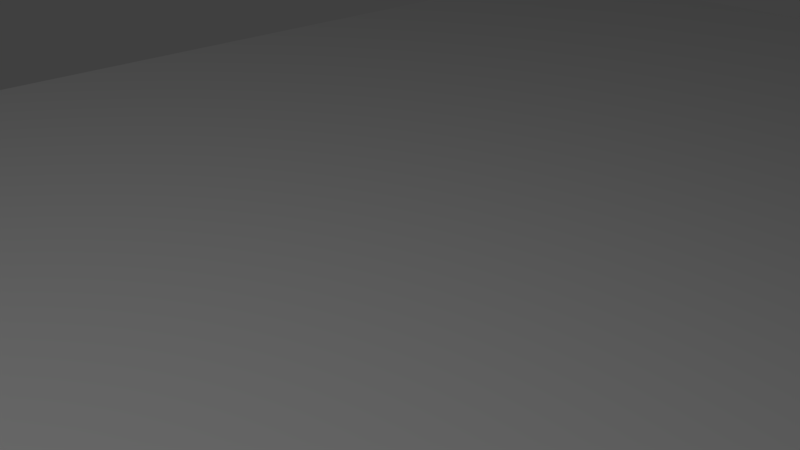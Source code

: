 # Source: Table.blend  (saved by Blender 2.79.0; exported with 4.5.12 LTS)
import bpy
from mathutils import Matrix  # noqa: F401  (used for matrix-valued properties, if any)

bpy.ops.wm.read_factory_settings(use_empty=True)
scene = bpy.context.scene
scene.name = 'Scene'

# ---- collections
col_collection_1 = bpy.data.collections.new('Collection 1'); scene.collection.children.link(col_collection_1)

# ---- materials (node trees are filled in below, after node groups)
mat_material_001 = bpy.data.materials.new('Material.001')
mat_material_001.alpha_threshold = 0.0
mat_material_001.use_transparent_shadow = False
mat_material_001.roughness = 0.5

# ---- material node trees

# ---- world
world_world = bpy.data.worlds.new('World'); scene.world = world_world
world_world.color = (0.05088, 0.05088, 0.05088)
world_world.use_sun_shadow = False
world_world.sun_shadow_jitter_overblur = 0.0
world_world.cycles.sampling_method = 'MANUAL'

# ---- cameras
cam_camera = bpy.data.cameras.new('Camera')
cam_camera.clip_end = 100.0
cam_camera.lens = 35.0
cam_camera.sensor_width = 32.0
cam_camera.sensor_height = 18.0
cam_camera.ortho_scale = 7.314
cam_camera.dof.focus_distance = 0.0
cam_camera.dof.aperture_fstop = 128.0

# ---- lights
light_lamp = bpy.data.lights.new('Lamp', 'POINT')
light_lamp.transmission_factor = 0.0
light_lamp.cutoff_distance = 30.0
light_lamp.energy = 1000.0
light_lamp.shadow_buffer_clip_start = 1.001
light_lamp.shadow_soft_size = 0.1
light_lamp.shadow_maximum_resolution = 0.006
light_lamp.use_absolute_resolution = True

# ---- meshes
me_cube_004 = bpy.data.meshes.new('Cube.004')
me_cube_004.from_pydata([(-1.0, -1.0, 1.0), (-1.0, 1.0, 1.0), (1.0, -1.0, 1.0), (1.0, 1.0, 1.0), (-1.0, 1.0, -12.53), (-1.0, -1.0, -12.53), (1.0, 1.0, -12.53), (1.0, -1.0, -12.53), (17.34, -1.0, 1.0), (17.34, 1.0, 1.0), (19.34, -1.0, 1.0), (19.34, 1.0, 1.0), (17.34, 1.0, -12.53), (17.34, -1.0, -12.53), (19.34, 1.0, -12.53), (19.34, -1.0, -12.53), (17.34, 30.74, 1.0), (17.34, 32.74, 1.0), (19.34, 30.74, 1.0), (19.34, 32.74, 1.0), (17.34, 32.74, -12.53), (17.34, 30.74, -12.53), (19.34, 32.74, -12.53), (19.34, 30.74, -12.53), (-1.022, 30.74, 1.0), (-1.022, 32.74, 1.0), (0.9781, 30.74, 1.0), (0.9781, 32.74, 1.0), (-1.022, 32.74, -12.53), (-1.022, 30.74, -12.53), (0.9781, 32.74, -12.53), (0.9781, 30.74, -12.53), (19.4, 32.8, 0.9672), (19.4, -1.046, 0.9672), (-1.05, -1.046, 0.9672), (-1.05, 32.8, 0.9672), (19.4, 32.8, 1.233), (19.4, -1.046, 1.233), (-1.05, -1.046, 1.233), (-1.05, 32.8, 1.233)], [], [(8, 13, 15, 10), (10, 15, 14, 11), (0, 5, 7, 2), (3, 6, 4, 1), (3, 1, 0, 2), (4, 6, 7, 5), (16, 21, 23, 18), (18, 23, 22, 19), (25, 28, 29, 24), (2, 7, 6, 3), (11, 9, 8, 10), (12, 14, 15, 13), (26, 31, 30, 27), (17, 20, 21, 16), (11, 14, 12, 9), (19, 17, 16, 18), (20, 22, 23, 21), (19, 22, 20, 17), (1, 4, 5, 0), (9, 12, 13, 8), (27, 30, 28, 25), (27, 25, 24, 26), (28, 30, 31, 29), (32, 33, 34, 35), (36, 39, 38, 37), (32, 36, 37, 33), (33, 37, 38, 34), (34, 38, 39, 35), (36, 32, 35, 39), (24, 29, 31, 26)])
_uv = me_cube_004.uv_layers.new(name='UVMap')
_uv.uv.foreach_set('vector', [1.001, 0.5595, 0.00132, 0.5603, 0.001205, 0.4126, 1.001, 0.4118, 0.0009871, 0.2561, 1.001, 0.2561, 1.001, 0.4038, 0.0009874, 0.4038, 0.5639, 0.2482, 0.003449, 0.2481, 0.003452, 0.1653, 0.5639, 0.1653, 0.5639, 0.8315, 0.003428, 0.8315, 0.003431, 0.7487, 0.5639, 0.7487, 0.0, 0.0, 0.0, 0.0, 0.0, 0.0, 0.0, 0.0, 0.0, 0.0, 0.0, 0.0, 0.0, 0.0, 0.0, 0.0, 0.5639, 0.1648, 0.003452, 0.1648, 0.003455, 0.08199, 0.5639, 0.08201, 0.5639, 0.3315, 0.003446, 0.3315, 0.003449, 0.2487, 0.5639, 0.2487, 0.5639, 0.4982, 0.00344, 0.4981, 0.003443, 0.4153, 0.5639, 0.4153, 0.5639, 0.6648, 0.003434, 0.6648, 0.003437, 0.582, 0.5639, 0.582, 0.0, 0.0, 0.0, 0.0, 0.0, 0.0, 0.0, 0.0, 0.0, 0.0, 0.0, 0.0, 0.0, 0.0, 0.0, 0.0, 0.5639, 0.08149, 0.003456, 0.08147, 0.003459, -0.001343, 0.5639, -0.001322, 0.5639, 0.9982, 0.003422, 0.9981, 0.003425, 0.9153, 0.5639, 0.9153, 0.0007304, 0.1026, 1.0, 0.1029, 1.0, 0.2506, 0.0006942, 0.2503, 0.0, 0.0, 0.0, 0.0, 0.0, 0.0, 0.0, 0.0, 0.0, 0.0, 0.0, 0.0, 0.0, 0.0, 0.0, 0.0, 0.5639, 0.9148, 0.003425, 0.9148, 0.003428, 0.832, 0.5639, 0.832, 0.5639, 0.7482, 0.003431, 0.7481, 0.003434, 0.6653, 0.5639, 0.6653, 0.00103, 0.564, 1.001, 0.5639, 1.001, 0.7116, 0.001046, 0.7117, 0.5639, 0.4148, 0.003443, 0.4148, 0.003446, 0.332, 0.5639, 0.332, 0.0, 0.0, 0.0, 0.0, 0.0, 0.0, 0.0, 0.0, 0.0, 0.0, 0.0, 0.0, 0.0, 0.0, 0.0, 0.0, 0.9999, 0.5649, 0.3769, 0.5649, 0.3769, 0.0001239, 0.9999, 0.0001241, 6.347e-05, 6.36e-05, 0.4029, 6.347e-05, 0.4029, 0.9999, 6.353e-05, 0.9999, 0.0, 0.0, 0.0, 0.0, 0.0, 0.0, 0.0, 0.0, 0.7017, 0.5652, 0.7017, 0.5737, 0.3769, 0.5737, 0.3769, 0.5652, 0.0, 0.0, 0.0, 0.0, 0.0, 0.0, 0.0, 0.0, 0.0, 0.0, 0.0, 0.0, 0.0, 0.0, 0.0, 0.0, 0.5639, 0.5815, 0.003437, 0.5815, 0.00344, 0.4987, 0.5639, 0.4987])
me_cube_004.materials.append(mat_material_001)
me_cube_004.use_remesh_preserve_volume = False
me_cube_004.use_remesh_preserve_attributes = False
me_cube_004.use_mirror_vertex_groups = False
me_cube_004.update()

# ---- objects
ob_cube_004 = bpy.data.objects.new('Cube.004', me_cube_004)
ob_lamp = bpy.data.objects.new('Lamp', light_lamp)
ob_camera = bpy.data.objects.new('Camera', cam_camera)

# ---- transforms, parenting, visibility, modifiers, constraints
ob_cube_004.location = (-9.177, -15.88, -1.237)
ob_cube_004.scale = (1.0, 1.0, 0.9859)
ob_cube_004.lineart.crease_threshold = 0.0
ob_lamp.location = (4.076, -9.481, 12.96)
ob_lamp.rotation_euler = (0.6503, 0.05522, 1.866)
ob_lamp.lock_rotations_4d = False
ob_lamp.empty_display_type = 'ARROWS'
ob_lamp.color = (0.0, 0.0, 0.0, 0.0)
ob_lamp.lineart.crease_threshold = 0.0
ob_camera.location = (7.481, -6.508, 5.344)
ob_camera.rotation_euler = (1.109, 0.0, 0.8149)
ob_camera.lock_rotations_4d = False
ob_camera.empty_display_type = 'ARROWS'
ob_camera.color = (0.0, 0.0, 0.0, 0.0)
ob_camera.display_type = 'WIRE'
ob_camera.lineart.crease_threshold = 0.0

# ---- collection membership
col_collection_1.objects.link(ob_cube_004)
col_collection_1.objects.link(ob_lamp)
col_collection_1.objects.link(ob_camera)

# ---- scene / render settings (as saved in the file)
scene.camera = ob_camera
scene.frame_start = 1; scene.frame_end = 250; scene.frame_set(1)
scene.render.engine = 'BLENDER_EEVEE_NEXT'
scene.render.resolution_percentage = 50
scene.render.dither_intensity = 0.0
scene.cycles.use_denoising = False
scene.cycles.samples = 128
scene.cycles.sampling_pattern = 'TABULATED_SOBOL'
scene.cycles.use_adaptive_sampling = False
scene.cycles.use_light_tree = False
scene.cycles.blur_glossy = 0.0
scene.cycles.sample_clamp_indirect = 0.0
scene.view_settings.view_transform = 'Standard'
bpy.context.view_layer.update()
